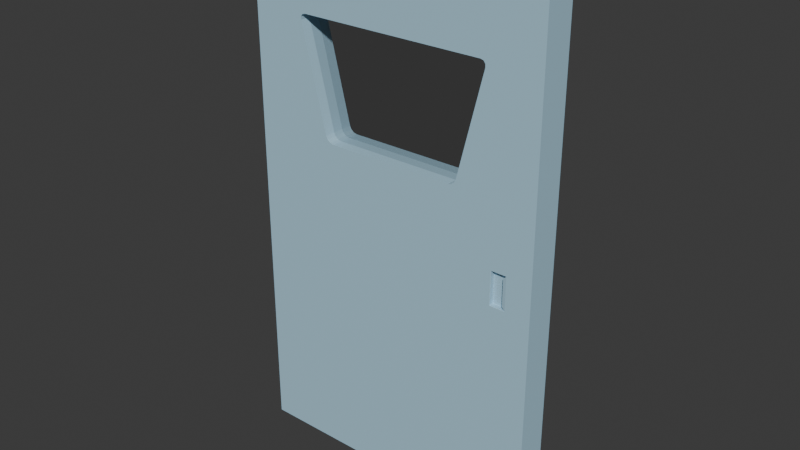 # Source: door.blend  (saved by Blender 5.1.30; exported with 4.5.12 LTS)
import bpy
from mathutils import Matrix  # noqa: F401  (used for matrix-valued properties, if any)

bpy.ops.wm.read_factory_settings(use_empty=True)
scene = bpy.context.scene
scene.name = 'Scene'

# ---- collections
col_collection = bpy.data.collections.new('Collection'); scene.collection.children.link(col_collection)

# ---- materials (node trees are filled in below, after node groups)
mat_window = bpy.data.materials.new('Window')
mat_door = bpy.data.materials.new('Door')

# ---- material node trees
mat_window.use_nodes = True; mat_window.node_tree.nodes.clear()
_N = mat_window.node_tree.nodes; _L = mat_window.node_tree.links
n0 = _N.new('ShaderNodeOutputMaterial'); n0.name = 'Material Output'; n0.location = (200, 100)
n1 = _N.new('ShaderNodeBsdfTransparent'); n1.name = 'Transparent BSDF'; n1.location = (-200, 100)
n1.inputs[0].default_value = (0.8668, 0.8668, 0.8668, 1.0)
_L.new(n1.outputs[0], n0.inputs[0])
n0.is_active_output = True
mat_door.use_nodes = True; mat_door.node_tree.nodes.clear()
_N = mat_door.node_tree.nodes; _L = mat_door.node_tree.links
n0 = _N.new('ShaderNodeBsdfPrincipled'); n0.name = 'Principled BSDF'; n0.location = (-200, 100)
n0.inputs[0].default_value = (0.4235, 0.6575, 0.8, 1.0)
n1 = _N.new('ShaderNodeOutputMaterial'); n1.name = 'Material Output'; n1.location = (200, 100)
_L.new(n0.outputs[0], n1.inputs[0])
n1.is_active_output = True

# ---- world
world_world = bpy.data.worlds.new('World'); scene.world = world_world
world_world.use_nodes = True; world_world.node_tree.nodes.clear()
_N = world_world.node_tree.nodes; _L = world_world.node_tree.links
n0 = _N.new('ShaderNodeOutputWorld'); n0.name = 'World Output'; n0.location = (200, 100)
n1 = _N.new('ShaderNodeBackground'); n1.name = 'Background'; n1.location = (-200, 100)
n1.inputs[0].default_value = (0.05088, 0.05088, 0.05088, 1.0)
_L.new(n1.outputs[0], n0.inputs[0])
n0.is_active_output = True
world_world.color = (0.05088, 0.05088, 0.05088)
world_world.sun_shadow_jitter_overblur = 0.0

# ---- meshes
me_cube_002 = bpy.data.meshes.new('Cube.002')
me_cube_002.from_pydata([(-0.6, -0.06284, -1.05), (-0.6, -0.06284, 1.05), (-0.6, 0.06284, -1.05), (-0.6, 0.06284, 1.05), (0.6, -0.06284, -1.05), (0.6, -0.06284, 1.05), (0.6, 0.06284, -1.05), (0.6, 0.06284, 1.05), (-0.6, -0.06284, 0.2589), (-0.6, -0.06284, 0.7105), (-0.6, 0.06284, 0.7105), (-0.6, 0.06284, 0.2589), (0.6, 0.06284, 0.7105), (0.6, 0.06284, 0.2589), (0.6, -0.06284, 0.7105), (0.6, -0.06284, 0.2589), (0.3941, 0.06284, -1.05), (-0.3941, 0.06284, -1.05), (-0.3941, 0.06284, 1.05), (0.3941, 0.06284, 1.05), (-0.3941, -0.06284, -1.05), (0.3941, -0.06284, -1.05), (0.3941, -0.06284, 1.05), (-0.3941, -0.06284, 1.05), (0.2869, -0.06284, 0.2837), (0.2552, -0.06284, 0.2589), (0.2829, -0.06284, 0.2335), (0.3062, -0.06284, 0.2589), (0.2804, -0.06284, 0.2713), (0.2688, -0.06284, 0.2622), (-0.2552, -0.06284, 0.2589), (-0.2869, -0.06284, 0.2837), (-0.3062, -0.06284, 0.2589), (-0.2829, -0.06284, 0.2335), (-0.2688, -0.06284, 0.2622), (-0.2804, -0.06284, 0.2713), (0.3685, -0.06284, 0.7105), (0.3879, -0.06284, 0.6857), (0.4196, -0.06284, 0.7105), (0.3941, -0.06284, 0.736), (0.3805, -0.06284, 0.7072), (0.3875, -0.06284, 0.6981), (-0.3879, -0.06284, 0.6857), (-0.3685, -0.06284, 0.7105), (-0.3941, -0.06284, 0.736), (-0.4196, -0.06284, 0.7105), (-0.3875, -0.06284, 0.6981), (-0.3805, -0.06284, 0.7072), (-0.2869, 0.06284, 0.2837), (-0.2552, 0.06284, 0.2589), (-0.2829, 0.06284, 0.2335), (-0.3062, 0.06284, 0.2589), (-0.2804, 0.06284, 0.2713), (-0.2688, 0.06284, 0.2622), (0.2552, 0.06284, 0.2589), (0.2869, 0.06284, 0.2837), (0.3062, 0.06284, 0.2589), (0.2829, 0.06284, 0.2335), (0.2688, 0.06284, 0.2622), (0.2804, 0.06284, 0.2713), (-0.3685, 0.06284, 0.7105), (-0.3879, 0.06284, 0.6857), (-0.4196, 0.06284, 0.7105), (-0.3941, 0.06284, 0.736), (-0.3805, 0.06284, 0.7072), (-0.3875, 0.06284, 0.6981), (0.3879, 0.06284, 0.6857), (0.3685, 0.06284, 0.7105), (0.3941, 0.06284, 0.736), (0.4196, 0.06284, 0.7105), (0.3875, 0.06284, 0.6981), (0.3805, 0.06284, 0.7072), (-0.3685, 0.02095, 0.7105), (-0.3685, -0.02095, 0.7105), (-0.3805, -0.02095, 0.7072), (-0.3805, 0.02095, 0.7072), (-0.3875, -0.02095, 0.6981), (-0.3875, 0.02095, 0.6981), (-0.3879, -0.02095, 0.6857), (-0.3879, 0.02095, 0.6857), (0.3685, -0.02095, 0.7105), (0.3685, 0.02095, 0.7105), (0.3805, 0.02095, 0.7072), (0.3805, -0.02095, 0.7072), (0.3875, 0.02095, 0.6981), (0.3875, -0.02095, 0.6981), (0.3879, 0.02095, 0.6857), (0.3879, -0.02095, 0.6857), (0.2869, -0.02095, 0.2837), (0.2869, 0.02095, 0.2837), (0.2804, 0.02095, 0.2713), (0.2804, -0.02095, 0.2713), (0.2688, 0.02095, 0.2622), (0.2688, -0.02095, 0.2622), (0.2552, 0.02095, 0.2589), (0.2552, -0.02095, 0.2589), (-0.2552, -0.02095, 0.2589), (-0.2552, 0.02095, 0.2589), (-0.2688, 0.02095, 0.2622), (-0.2688, -0.02095, 0.2622), (-0.2804, 0.02095, 0.2713), (-0.2804, -0.02095, 0.2713), (-0.2869, 0.02095, 0.2837), (-0.2869, -0.02095, 0.2837), (0.6, -0.06284, -0.0004351), (0.6, -0.06284, -0.1323), (0.6, 0.06284, -0.0004351), (0.6, 0.06284, -0.1323), (0.501, -0.05286, -0.0004351), (0.501, 0.05286, -0.1323), (0.501, 0.05286, -0.0004351), (0.4877, -0.06083, -0.1196), (0.4877, -0.06083, -0.01313), (0.4877, 0.06083, -0.1196), (0.4877, 0.06083, -0.01313), (0.4877, 0.05486, -0.1196), (0.4877, -0.05486, -0.01313), (0.4877, -0.05486, -0.1196), (0.4877, 0.05486, -0.01313), (-0.6, 0.0, -1.05), (-0.6, 0.0, 1.05), (0.6, 0.0, -1.05), (0.6, 0.0, 1.05), (0.6, 0.0, 0.2589), (0.6, 0.0, 0.7105), (-0.6, 0.0, 0.2589), (-0.6, 0.0, 0.7105), (0.3941, 0.0, 1.05), (-0.3941, 0.0, 1.05), (-0.3941, 0.0, -1.05), (0.3941, 0.0, -1.05), (0.6, 0.0, -0.0004351), (0.6, 0.0, -0.1323), (0.501, -0.06284, 0.0009706), (0.501, -0.06196, -0.0004351), (0.5, -0.06269, -0.001392), (0.501, -0.06284, -0.001841), (0.501, -0.06258, -2.336e-05), (0.4413, -0.06196, -0.0004351), (0.4385, -0.06284, 0.0009707), (0.4399, -0.06196, -0.001841), (0.4399, -0.06258, -2.335e-05), (0.4399, -0.06247, -0.0004351), (0.4395, -0.06258, -0.0004351), (0.4403, -0.06196, -0.0008468), (0.4399, -0.06196, -0.1309), (0.4385, -0.06284, -0.1337), (0.4413, -0.06196, -0.1323), (0.4395, -0.06258, -0.1323), (0.4399, -0.06247, -0.1323), (0.4399, -0.06258, -0.1327), (0.4403, -0.06196, -0.1319), (0.501, -0.06196, -0.1323), (0.501, -0.06284, -0.1337), (0.501, -0.06284, -0.1309), (0.5, -0.06269, -0.1313), (0.501, -0.06258, -0.1327), (0.501, 0.06196, -0.0004351), (0.501, 0.06284, 0.0009706), (0.501, 0.06284, -0.001841), (0.5, 0.06269, -0.001392), (0.501, 0.06258, -2.337e-05), (0.4413, 0.06196, -0.0004351), (0.4399, 0.06196, -0.001841), (0.4385, 0.06284, 0.0009706), (0.4403, 0.06196, -0.0008468), (0.4399, 0.06247, -0.0004351), (0.4395, 0.06258, -0.0004351), (0.4399, 0.06258, -2.337e-05), (0.4399, 0.06196, -0.1309), (0.4413, 0.06196, -0.1323), (0.4385, 0.06284, -0.1337), (0.4403, 0.06196, -0.1319), (0.4399, 0.06247, -0.1323), (0.4399, 0.06258, -0.1327), (0.4395, 0.06258, -0.1323), (0.501, 0.06284, -0.1337), (0.501, 0.06196, -0.1323), (0.5, 0.06269, -0.1313), (0.501, 0.06284, -0.1309), (0.501, 0.06258, -0.1327), (0.501, -0.04375, -0.0004351), (0.501, -0.04287, -0.001841), (0.501, -0.04313, -0.0008468), (0.4413, -0.04375, -0.0004351), (0.4399, -0.04375, -0.001841), (0.4413, -0.04287, -0.001841), (0.4403, -0.04375, -0.0008468), (0.4405, -0.04324, -0.001029), (0.4403, -0.04313, -0.001841), (0.4413, -0.04313, -0.0008468), (0.4399, -0.04375, -0.1309), (0.4413, -0.04375, -0.1323), (0.4413, -0.04287, -0.1309), (0.4403, -0.04375, -0.1319), (0.4405, -0.04324, -0.1317), (0.4413, -0.04313, -0.1319), (0.4403, -0.04313, -0.1309), (0.4996, -0.04375, -0.1323), (0.501, -0.04287, -0.1309), (0.5006, -0.04313, -0.1319), (0.501, 0.04287, -0.001841), (0.501, 0.04375, -0.0004351), (0.501, 0.04313, -0.0008468), (0.4413, 0.04375, -0.0004351), (0.4413, 0.04287, -0.001841), (0.4399, 0.04375, -0.001841), (0.4413, 0.04313, -0.0008468), (0.4405, 0.04324, -0.001029), (0.4403, 0.04313, -0.001841), (0.4403, 0.04375, -0.0008468), (0.4399, 0.04375, -0.1309), (0.4413, 0.04287, -0.1309), (0.4413, 0.04375, -0.1323), (0.4403, 0.04313, -0.1309), (0.4405, 0.04324, -0.1317), (0.4413, 0.04313, -0.1319), (0.4403, 0.04375, -0.1319), (0.501, 0.04375, -0.1323), (0.501, 0.04287, -0.1309), (0.501, 0.04313, -0.1319), (0.501, -0.05286, -0.1309), (0.4996, -0.05286, -0.1323), (0.5, -0.05301, -0.1313), (0.5006, -0.05286, -0.1319)], [], [(126, 120, 3, 10), (124, 122, 5, 14), (130, 121, 4, 21), (128, 120, 1, 23), (121, 132, 105, 4), (123, 124, 14, 15), (119, 125, 11, 2), (125, 126, 10, 11), (122, 127, 22, 5), (127, 128, 23, 22), (119, 129, 20, 0), (129, 130, 21, 20), (24, 28, 29, 25, 26, 27), (30, 34, 35, 31, 32, 33), (36, 40, 41, 37, 38, 39), (42, 46, 47, 43, 44, 45), (48, 52, 53, 49, 50, 51), (54, 58, 59, 55, 56, 57), (60, 64, 65, 61, 62, 63), (66, 70, 71, 67, 68, 69), (73, 43, 47, 74), (74, 47, 46, 76), (76, 46, 42, 78), (81, 67, 71, 82), (82, 71, 70, 84), (84, 70, 66, 86), (89, 55, 59, 90), (90, 59, 58, 92), (92, 58, 54, 94), (97, 49, 53, 98), (98, 53, 52, 100), (100, 52, 48, 102), (94, 54, 49, 97), (15, 14, 38, 37, 24, 27), (21, 26, 25, 30, 33, 20), (86, 66, 55, 89), (32, 31, 42, 45, 9, 8), (102, 48, 61, 79), (20, 33, 32, 8, 0), (14, 5, 22, 39, 38), (72, 60, 67, 81), (36, 39, 22, 23, 44, 43), (45, 44, 23, 1, 9), (2, 11, 51, 50, 17), (11, 10, 62, 61, 48, 51), (17, 50, 49, 54, 57, 16), (56, 55, 66, 69, 12, 13), (10, 3, 18, 63, 62), (60, 63, 18, 19, 68, 67), (69, 68, 19, 7, 12), (43, 73, 80, 36), (73, 72, 81, 80), (31, 103, 78, 42), (103, 102, 79, 78), (37, 87, 88, 24), (87, 86, 89, 88), (25, 95, 96, 30), (95, 94, 97, 96), (35, 101, 103, 31), (101, 100, 102, 103), (34, 99, 101, 35), (99, 98, 100, 101), (30, 96, 99, 34), (96, 97, 98, 99), (29, 93, 95, 25), (93, 92, 94, 95), (28, 91, 93, 29), (91, 90, 92, 93), (24, 88, 91, 28), (88, 89, 90, 91), (41, 85, 87, 37), (85, 84, 86, 87), (40, 83, 85, 41), (83, 82, 84, 85), (36, 80, 83, 40), (80, 81, 82, 83), (65, 77, 79, 61), (77, 76, 78, 79), (64, 75, 77, 65), (75, 74, 76, 77), (60, 72, 75, 64), (72, 73, 74, 75), (72, 75, 77, 79, 102, 100, 98, 97, 94, 92, 90, 89, 86, 84, 82, 81), (73, 74, 76, 78, 103, 101, 99, 96, 95, 93, 91, 88, 87, 85, 83, 80), (132, 107, 106, 131), (131, 106, 13, 123), (111, 112, 116, 117), (114, 113, 115, 118), (109, 110, 118, 115), (104, 131, 123, 15), (105, 132, 131, 104), (17, 16, 130, 129), (2, 17, 129, 119), (19, 18, 128, 127), (7, 19, 127, 122), (8, 9, 126, 125), (0, 8, 125, 119), (13, 12, 124, 123), (6, 107, 132, 121), (18, 3, 120, 128), (16, 6, 121, 130), (12, 7, 122, 124), (9, 1, 120, 126), (133, 137, 134, 135, 136), (138, 141, 142, 144), (139, 143, 142, 141), (140, 144, 142, 143), (145, 148, 149, 151), (146, 150, 149, 148), (147, 151, 149, 150), (152, 156, 153, 154, 155), (157, 161, 158, 159, 160), (162, 165, 166, 168), (163, 167, 166, 165), (164, 168, 166, 167), (169, 172, 173, 175), (170, 174, 173, 172), (171, 175, 173, 174), (176, 180, 177, 178, 179), (184, 187, 188, 190), (185, 189, 188, 187), (186, 190, 188, 189), (191, 194, 195, 197), (192, 196, 195, 194), (193, 197, 195, 196), (204, 207, 208, 210), (205, 209, 208, 207), (206, 210, 208, 209), (211, 214, 215, 217), (212, 216, 215, 214), (213, 217, 215, 216), (221, 224, 223), (224, 222, 223), (133, 139, 141, 137), (137, 141, 138, 134), (139, 146, 148, 143), (143, 148, 145, 140), (146, 153, 156, 150), (150, 156, 152, 147), (157, 162, 168, 161), (161, 168, 164, 158), (163, 169, 175, 167), (167, 175, 171, 164), (170, 177, 180, 174), (174, 180, 176, 171), (181, 184, 190, 183), (183, 190, 186, 182), (185, 191, 197, 189), (189, 197, 193, 186), (192, 198, 200, 196), (196, 200, 199, 193), (201, 205, 207, 203), (203, 207, 204, 202), (205, 212, 214, 209), (209, 214, 211, 206), (212, 219, 220, 216), (216, 220, 218, 213), (221, 199, 200, 224), (224, 200, 198, 222), (191, 145, 151, 194), (194, 151, 147, 192), (140, 185, 187, 144), (144, 187, 184, 138), (169, 211, 217, 172), (172, 217, 213, 170), (206, 163, 165, 210), (210, 165, 162, 204), (134, 138, 184, 181, 108), (104, 133, 136, 154, 153, 105), (4, 105, 153, 146, 139, 133, 104, 15, 27, 26, 21), (135, 134, 108, 116, 112), (155, 154, 136, 135, 112, 111), (140, 145, 191, 185), (147, 152, 222, 198, 192), (223, 222, 152, 155, 111, 117), (162, 157, 110, 202, 204), (110, 157, 160, 114, 118), (16, 57, 56, 13, 106, 158, 164, 171, 176, 107, 6), (160, 159, 179, 178, 113, 114), (107, 176, 179, 159, 158, 106), (169, 163, 206, 211), (177, 170, 213, 218, 109), (178, 177, 109, 115, 113), (182, 186, 193, 199), (221, 108, 181, 183, 182, 199), (219, 212, 205, 201), (110, 109, 218, 220, 219, 201, 203, 202), (108, 221, 223, 117, 116)])
me_cube_002.polygons.foreach_set('material_index', [1, 1, 1, 1, 1, 1, 1, 1, 1, 1, 1, 1, 1, 1, 1, 1, 1, 1, 1, 1, 1, 1, 1, 1, 1, 1, 1, 1, 1, 1, 1, 1, 1, 1, 1, 1, 1, 1, 1, 1, 1, 1, 1, 1, 1, 1, 1, 1, 1, 1, 1, 1, 1, 1, 1, 1, 1, 1, 1, 1, 1, 1, 1, 1, 1, 1, 1, 1, 1, 1, 1, 1, 1, 1, 1, 1, 1, 1, 1, 1, 1, 1, 0, 0, 1, 1, 1, 1, 1, 1, 1, 1, 1, 1, 1, 1, 1, 1, 1, 1, 1, 1, 1, 1, 1, 1, 1, 1, 1, 1, 1, 1, 1, 1, 1, 1, 1, 1, 1, 1, 1, 1, 1, 1, 1, 1, 1, 1, 1, 1, 1, 1, 1, 1, 1, 1, 1, 1, 1, 1, 1, 1, 1, 1, 1, 1, 1, 1, 1, 1, 1, 1, 1, 1, 1, 1, 1, 1, 1, 1, 1, 1, 1, 1, 1, 1, 1, 1, 1, 1, 1, 1, 1, 1, 1, 1, 1, 1, 1, 1, 1, 1, 1, 1, 1, 1, 1, 1])
_uv = me_cube_002.uv_layers.new(name='UVMap')
_uv.uv.foreach_set('vector', [0.6004, 0.125, 0.625, 0.125, 0.625, 0.25, 0.6004, 0.25, 0.6004, 0.625, 0.625, 0.625, 0.625, 0.75, 0.6004, 0.75, 0.2917, 0.625, 0.375, 0.625, 0.375, 0.75, 0.2917, 0.75, 0.7917, 0.625, 0.875, 0.625, 0.875, 0.75, 0.7917, 0.75, 0.375, 0.625, 0.4746, 0.625, 0.4746, 0.75, 0.375, 0.75, 0.517, 0.625, 0.6004, 0.625, 0.6004, 0.75, 0.517, 0.75, 0.375, 0.125, 0.517, 0.125, 0.517, 0.25, 0.375, 0.25, 0.517, 0.125, 0.6004, 0.125, 0.6004, 0.25, 0.517, 0.25, 0.625, 0.625, 0.7083, 0.625, 0.7083, 0.75, 0.625, 0.75, 0.7083, 0.625, 0.7917, 0.625, 0.7917, 0.75, 0.7083, 0.75, 0.125, 0.625, 0.2083, 0.625, 0.2083, 0.75, 0.125, 0.75, 0.2083, 0.625, 0.2917, 0.625, 0.2917, 0.75, 0.2083, 0.75, 0.5193, 0.8333, 0.517, 0.8334, 0.517, 0.8351, 0.517, 0.8371, 0.5143, 0.8333, 0.517, 0.8289, 0.517, 0.9148, 0.517, 0.9167, 0.517, 0.9167, 0.5193, 0.9175, 0.517, 0.9233, 0.5143, 0.9167, 0.5998, 0.8347, 0.5992, 0.8333, 0.5979, 0.8333, 0.5958, 0.8333, 0.6004, 0.823, 0.6016, 0.8333, 0.5958, 0.9167, 0.5979, 0.9167, 0.5992, 0.9167, 0.5998, 0.9153, 0.6016, 0.9167, 0.6004, 0.927, 0.5193, 0.3325, 0.517, 0.3333, 0.517, 0.3333, 0.517, 0.3352, 0.5143, 0.3333, 0.517, 0.3267, 0.517, 0.4129, 0.517, 0.4149, 0.517, 0.4166, 0.5193, 0.4167, 0.517, 0.4211, 0.5143, 0.4167, 0.5998, 0.3347, 0.5992, 0.3333, 0.5979, 0.3333, 0.5958, 0.3333, 0.6004, 0.323, 0.6016, 0.3333, 0.5958, 0.4167, 0.5979, 0.4167, 0.5992, 0.4167, 0.5998, 0.4153, 0.6016, 0.4167, 0.6004, 0.427, 0.0, 0.0, 0.0, 0.0, 0.0, 0.0, 0.0, 0.0, 0.0, 0.0, 0.0, 0.0, 0.0, 0.0, 0.0, 0.0, 0.0, 0.0, 0.0, 0.0, 0.0, 0.0, 0.0, 0.0, 0.0, 0.0, 0.0, 0.0, 0.0, 0.0, 0.0, 0.0, 0.0, 0.0, 0.0, 0.0, 0.0, 0.0, 0.0, 0.0, 0.0, 0.0, 0.0, 0.0, 0.0, 0.0, 0.0, 0.0, 0.0, 0.0, 0.0, 0.0, 0.0, 0.0, 0.0, 0.0, 0.0, 0.0, 0.0, 0.0, 0.0, 0.0, 0.0, 0.0, 0.0, 0.0, 0.0, 0.0, 0.0, 0.0, 0.0, 0.0, 0.0, 0.0, 0.0, 0.0, 0.0, 0.0, 0.0, 0.0, 0.0, 0.0, 0.0, 0.0, 0.0, 0.0, 0.0, 0.0, 0.0, 0.0, 0.0, 0.0, 0.0, 0.0, 0.0, 0.0, 0.0, 0.0, 0.0, 0.0, 0.0, 0.0, 0.0, 0.0, 0.517, 0.75, 0.6004, 0.75, 0.6004, 0.823, 0.5958, 0.8333, 0.5193, 0.8333, 0.517, 0.8289, 0.375, 0.8333, 0.5143, 0.8333, 0.517, 0.8371, 0.517, 0.9148, 0.5143, 0.9167, 0.375, 0.9167, 0.0, 0.0, 0.0, 0.0, 0.0, 0.0, 0.0, 0.0, 0.517, 0.9233, 0.5193, 0.9175, 0.5958, 0.9167, 0.6004, 0.927, 0.6004, 1.0, 0.517, 1.0, 0.0, 0.0, 0.0, 0.0, 0.0, 0.0, 0.0, 0.0, 0.375, 0.9167, 0.5143, 0.9167, 0.517, 0.9233, 0.517, 1.0, 0.375, 1.0, 0.6004, 0.75, 0.625, 0.75, 0.625, 0.8333, 0.6016, 0.8333, 0.6004, 0.823, 0.0, 0.0, 0.0, 0.0, 0.0, 0.0, 0.0, 0.0, 0.5998, 0.8347, 0.6016, 0.8333, 0.625, 0.8333, 0.625, 0.9167, 0.6016, 0.9167, 0.5998, 0.9153, 0.6004, 0.927, 0.6016, 0.9167, 0.625, 0.9167, 0.625, 1.0, 0.6004, 1.0, 0.375, 0.25, 0.517, 0.25, 0.517, 0.3267, 0.5143, 0.3333, 0.375, 0.3333, 0.517, 0.25, 0.6004, 0.25, 0.6004, 0.323, 0.5958, 0.3333, 0.5193, 0.3325, 0.517, 0.3267, 0.375, 0.3333, 0.5143, 0.3333, 0.517, 0.3352, 0.517, 0.4129, 0.5143, 0.4167, 0.375, 0.4167, 0.517, 0.4211, 0.5193, 0.4167, 0.5958, 0.4167, 0.6004, 0.427, 0.6004, 0.5, 0.517, 0.5, 0.6004, 0.25, 0.625, 0.25, 0.625, 0.3333, 0.6016, 0.3333, 0.6004, 0.323, 0.5998, 0.3347, 0.6016, 0.3333, 0.625, 0.3333, 0.625, 0.4167, 0.6016, 0.4167, 0.5998, 0.4153, 0.6004, 0.427, 0.6016, 0.4167, 0.625, 0.4167, 0.625, 0.5, 0.6004, 0.5, 0.0, 0.0, 0.0, 0.0, 0.0, 0.0, 0.0, 0.0, 0.0, 0.0, 0.0, 0.0, 0.0, 0.0, 0.0, 0.0, 0.0, 0.0, 0.0, 0.0, 0.0, 0.0, 0.0, 0.0, 0.0, 0.0, 0.0, 0.0, 0.0, 0.0, 0.0, 0.0, 0.0, 0.0, 0.0, 0.0, 0.0, 0.0, 0.0, 0.0, 0.0, 0.0, 0.0, 0.0, 0.0, 0.0, 0.0, 0.0, 0.0, 0.0, 0.0, 0.0, 0.0, 0.0, 0.0, 0.0, 0.0, 0.0, 0.0, 0.0, 0.0, 0.0, 0.0, 0.0, 0.0, 0.0, 0.0, 0.0, 0.0, 0.0, 0.0, 0.0, 0.0, 0.0, 0.0, 0.0, 0.0, 0.0, 0.0, 0.0, 0.0, 0.0, 0.0, 0.0, 0.0, 0.0, 0.0, 0.0, 0.0, 0.0, 0.0, 0.0, 0.0, 0.0, 0.0, 0.0, 0.0, 0.0, 0.0, 0.0, 0.0, 0.0, 0.0, 0.0, 0.0, 0.0, 0.0, 0.0, 0.0, 0.0, 0.0, 0.0, 0.0, 0.0, 0.0, 0.0, 0.0, 0.0, 0.0, 0.0, 0.0, 0.0, 0.0, 0.0, 0.0, 0.0, 0.0, 0.0, 0.0, 0.0, 0.0, 0.0, 0.0, 0.0, 0.0, 0.0, 0.0, 0.0, 0.0, 0.0, 0.0, 0.0, 0.0, 0.0, 0.0, 0.0, 0.0, 0.0, 0.0, 0.0, 0.0, 0.0, 0.0, 0.0, 0.0, 0.0, 0.0, 0.0, 0.0, 0.0, 0.0, 0.0, 0.0, 0.0, 0.0, 0.0, 0.0, 0.0, 0.0, 0.0, 0.0, 0.0, 0.0, 0.0, 0.0, 0.0, 0.0, 0.0, 0.0, 0.0, 0.0, 0.0, 0.0, 0.0, 0.0, 0.0, 0.0, 0.0, 0.0, 0.0, 0.0, 0.0, 0.0, 0.0, 0.0, 0.0, 0.0, 0.0, 0.0, 0.0, 0.0, 0.0, 0.0, 0.0, 0.0, 0.0, 0.0, 0.0, 0.0, 0.0, 0.0, 0.0, 0.0, 0.0, 0.0, 0.0, 0.0, 0.0, 0.0, 0.0, 0.0, 0.0, 0.0, 0.0, 0.0, 0.0, 0.0, 0.0, 0.0, 0.0, 0.0, 0.0, 0.0, 0.0, 0.0, 0.0, 0.0, 0.0, 0.0, 0.0, 0.0, 0.0, 0.0, 0.0, 0.0, 0.0, 0.0, 0.0, 0.0, 0.0, 0.0, 0.0, 0.0, 0.0, 0.0, 0.0, 0.0, 0.0, 0.0, 0.0, 0.0, 0.0, 0.0, 0.0, 0.0, 0.0, 0.0, 0.0, 0.0, 0.0, 0.0, 0.0, 0.0, 0.0, 0.0, 0.0, 0.0, 0.0, 0.0, 0.0, 0.0, 0.0, 0.0, 0.0, 0.0, 0.0, 0.0, 0.0, 0.0, 0.0, 0.0, 0.0, 0.0, 0.0, 0.0, 0.0, 0.0, 0.0, 0.0, 0.0, 0.0, 0.0, 0.0, 0.0, 0.0, 0.0, 0.0, 0.0, 0.0, 0.0, 0.0, 0.0, 0.0, 0.0, 0.0, 0.0, 0.0, 0.0, 0.0, 0.0, 0.4746, 0.625, 0.4746, 0.5, 0.4889, 0.5, 0.4889, 0.625, 0.4889, 0.625, 0.4889, 0.5, 0.517, 0.5, 0.517, 0.625, 0.4746, 0.7791, 0.4889, 0.7781, 0.4889, 0.7781, 0.4746, 0.7791, 0.4889, 0.4719, 0.4746, 0.4709, 0.4746, 0.4709, 0.4889, 0.4719, 0.4746, 0.4709, 0.4889, 0.4719, 0.4889, 0.4719, 0.4746, 0.4709, 0.4889, 0.75, 0.4889, 0.625, 0.517, 0.625, 0.517, 0.75, 0.4746, 0.75, 0.4746, 0.625, 0.4889, 0.625, 0.4889, 0.75, 0.2083, 0.5, 0.2917, 0.5, 0.2917, 0.625, 0.2083, 0.625, 0.125, 0.5, 0.2083, 0.5, 0.2083, 0.625, 0.125, 0.625, 0.7083, 0.5, 0.7917, 0.5, 0.7917, 0.625, 0.7083, 0.625, 0.625, 0.5, 0.7083, 0.5, 0.7083, 0.625, 0.625, 0.625, 0.517, 0.0, 0.6004, 0.0, 0.6004, 0.125, 0.517, 0.125, 0.375, 0.0, 0.517, 0.0, 0.517, 0.125, 0.375, 0.125, 0.517, 0.5, 0.6004, 0.5, 0.6004, 0.625, 0.517, 0.625, 0.375, 0.5, 0.4746, 0.5, 0.4746, 0.625, 0.375, 0.625, 0.7917, 0.5, 0.875, 0.5, 0.875, 0.625, 0.7917, 0.625, 0.2917, 0.5, 0.375, 0.5, 0.375, 0.625, 0.2917, 0.625, 0.6004, 0.5, 0.625, 0.5, 0.625, 0.625, 0.6004, 0.625, 0.6004, 0.0, 0.625, 0.0, 0.625, 0.125, 0.6004, 0.125, 0.489, 0.7781, 0.4889, 0.7781, 0.4889, 0.7781, 0.4889, 0.7781, 0.4887, 0.7781, 0.4889, 0.7948, 0.4889, 0.7952, 0.4889, 0.7952, 0.4889, 0.7952, 0.489, 0.7956, 0.4889, 0.7952, 0.4889, 0.7952, 0.4889, 0.7952, 0.4887, 0.7952, 0.4889, 0.7952, 0.4889, 0.7952, 0.4889, 0.7952, 0.4747, 0.7969, 0.4746, 0.7969, 0.4746, 0.7969, 0.4746, 0.7969, 0.4744, 0.7973, 0.4746, 0.7969, 0.4746, 0.7969, 0.4746, 0.7969, 0.4746, 0.7965, 0.4746, 0.7969, 0.4746, 0.7969, 0.4746, 0.7969, 0.4746, 0.7791, 0.4746, 0.7791, 0.4745, 0.7791, 0.4747, 0.7791, 0.4746, 0.7791, 0.4889, 0.4719, 0.4889, 0.4719, 0.489, 0.4719, 0.4887, 0.4719, 0.4889, 0.4719, 0.4889, 0.4552, 0.4889, 0.4548, 0.4889, 0.4548, 0.4889, 0.4548, 0.4887, 0.4548, 0.4889, 0.4548, 0.4889, 0.4548, 0.4889, 0.4548, 0.489, 0.4544, 0.4889, 0.4548, 0.4889, 0.4548, 0.4889, 0.4548, 0.4747, 0.4531, 0.4746, 0.4531, 0.4746, 0.4531, 0.4746, 0.4531, 0.4746, 0.4535, 0.4746, 0.4531, 0.4746, 0.4531, 0.4746, 0.4531, 0.4744, 0.4527, 0.4746, 0.4531, 0.4746, 0.4531, 0.4746, 0.4531, 0.4744, 0.4709, 0.4746, 0.4709, 0.4746, 0.4709, 0.4746, 0.4709, 0.4747, 0.4709, 0.4889, 0.7948, 0.4889, 0.7952, 0.4889, 0.7951, 0.4889, 0.7948, 0.4887, 0.7952, 0.4887, 0.7952, 0.4889, 0.7951, 0.4889, 0.7952, 0.4887, 0.7948, 0.4889, 0.7948, 0.4889, 0.7951, 0.4887, 0.7952, 0.4747, 0.7969, 0.4746, 0.7969, 0.4746, 0.7968, 0.4747, 0.7969, 0.4746, 0.7965, 0.4746, 0.7965, 0.4746, 0.7968, 0.4746, 0.7969, 0.4747, 0.7965, 0.4747, 0.7969, 0.4746, 0.7968, 0.4746, 0.7965, 0.4889, 0.4552, 0.4889, 0.4552, 0.4889, 0.4549, 0.4889, 0.4548, 0.4887, 0.4552, 0.4887, 0.4548, 0.4889, 0.4549, 0.4889, 0.4552, 0.4887, 0.4548, 0.4889, 0.4548, 0.4889, 0.4549, 0.4887, 0.4548, 0.4747, 0.4531, 0.4747, 0.4531, 0.4746, 0.4532, 0.4746, 0.4531, 0.4747, 0.4535, 0.4746, 0.4535, 0.4746, 0.4532, 0.4747, 0.4531, 0.4746, 0.4535, 0.4746, 0.4531, 0.4746, 0.4532, 0.4746, 0.4535, 0.4747, 0.7791, 0.4746, 0.7791, 0.4746, 0.7791, 0.4746, 0.7791, 0.4746, 0.7791, 0.4746, 0.7791, 0.489, 0.7781, 0.489, 0.7956, 0.4889, 0.7952, 0.4889, 0.7781, 0.4889, 0.7781, 0.4889, 0.7952, 0.4889, 0.7948, 0.4889, 0.7781, 0.489, 0.7956, 0.4744, 0.7973, 0.4746, 0.7969, 0.4889, 0.7952, 0.4889, 0.7952, 0.4746, 0.7969, 0.4747, 0.7969, 0.4887, 0.7952, 0.4744, 0.7973, 0.4745, 0.7791, 0.4746, 0.7791, 0.4746, 0.7969, 0.4746, 0.7969, 0.4746, 0.7791, 0.4746, 0.7791, 0.4746, 0.7965, 0.4889, 0.4719, 0.4889, 0.4552, 0.4889, 0.4548, 0.4889, 0.4719, 0.4889, 0.4719, 0.4889, 0.4548, 0.489, 0.4544, 0.489, 0.4719, 0.4887, 0.4548, 0.4747, 0.4531, 0.4746, 0.4531, 0.4889, 0.4548, 0.4889, 0.4548, 0.4746, 0.4531, 0.4744, 0.4527, 0.489, 0.4544, 0.4746, 0.4535, 0.4746, 0.4709, 0.4746, 0.4709, 0.4746, 0.4531, 0.4746, 0.4531, 0.4746, 0.4709, 0.4744, 0.4709, 0.4744, 0.4527, 0.4889, 0.7781, 0.4889, 0.7948, 0.4889, 0.7948, 0.4889, 0.7781, 0.4889, 0.7781, 0.4889, 0.7948, 0.4887, 0.7948, 0.4887, 0.7781, 0.4887, 0.7952, 0.4747, 0.7969, 0.4747, 0.7969, 0.4887, 0.7952, 0.4887, 0.7952, 0.4747, 0.7969, 0.4747, 0.7965, 0.4887, 0.7948, 0.4746, 0.7965, 0.4746, 0.7795, 0.4746, 0.7791, 0.4746, 0.7965, 0.4746, 0.7965, 0.4746, 0.7791, 0.4747, 0.7791, 0.4747, 0.7965, 0.4887, 0.4719, 0.4887, 0.4552, 0.4889, 0.4552, 0.4889, 0.4719, 0.4889, 0.4719, 0.4889, 0.4552, 0.4889, 0.4552, 0.4889, 0.4719, 0.4887, 0.4552, 0.4747, 0.4535, 0.4747, 0.4531, 0.4887, 0.4548, 0.4887, 0.4548, 0.4747, 0.4531, 0.4747, 0.4531, 0.4887, 0.4548, 0.4747, 0.4535, 0.4747, 0.4709, 0.4746, 0.4709, 0.4746, 0.4535, 0.4746, 0.4535, 0.4746, 0.4709, 0.4746, 0.4709, 0.4746, 0.4535, 0.4747, 0.7791, 0.4747, 0.7791, 0.4746, 0.7791, 0.4746, 0.7791, 0.4746, 0.7791, 0.4746, 0.7791, 0.4746, 0.7795, 0.4746, 0.7794, 0.4747, 0.7969, 0.4747, 0.7969, 0.4746, 0.7969, 0.4746, 0.7969, 0.4746, 0.7969, 0.4746, 0.7969, 0.4746, 0.7965, 0.4746, 0.7965, 0.4887, 0.7952, 0.4887, 0.7952, 0.4889, 0.7952, 0.4889, 0.7952, 0.4889, 0.7952, 0.4889, 0.7952, 0.4889, 0.7948, 0.4889, 0.7948, 0.4747, 0.4531, 0.4747, 0.4531, 0.4746, 0.4531, 0.4746, 0.4531, 0.4746, 0.4531, 0.4746, 0.4531, 0.4746, 0.4535, 0.4746, 0.4535, 0.4887, 0.4548, 0.4887, 0.4548, 0.4889, 0.4548, 0.4889, 0.4548, 0.4889, 0.4548, 0.4889, 0.4548, 0.4889, 0.4552, 0.4889, 0.4552, 0.4889, 0.7781, 0.4889, 0.7948, 0.4889, 0.7948, 0.4889, 0.7781, 0.4889, 0.7781, 0.4889, 0.75, 0.489, 0.7781, 0.4887, 0.7781, 0.4747, 0.7791, 0.4745, 0.7791, 0.4746, 0.75, 0.375, 0.75, 0.4746, 0.75, 0.4745, 0.7791, 0.4744, 0.7973, 0.489, 0.7956, 0.489, 0.7781, 0.4889, 0.75, 0.517, 0.75, 0.517, 0.8289, 0.5143, 0.8333, 0.375, 0.8333, 0.4889, 0.7781, 0.4889, 0.7781, 0.4889, 0.7781, 0.4889, 0.7781, 0.4889, 0.7781, 0.4746, 0.7791, 0.4747, 0.7791, 0.4887, 0.7781, 0.4889, 0.7781, 0.4889, 0.7781, 0.4746, 0.7791, 0.4887, 0.7952, 0.4747, 0.7969, 0.4747, 0.7969, 0.4887, 0.7952, 0.4746, 0.7965, 0.4746, 0.7791, 0.4746, 0.7794, 0.4746, 0.7795, 0.4746, 0.7965, 0.4746, 0.7791, 0.4746, 0.7794, 0.4746, 0.7791, 0.4746, 0.7791, 0.4746, 0.7791, 0.4746, 0.7791, 0.4889, 0.4552, 0.4889, 0.4719, 0.4889, 0.4719, 0.4889, 0.4719, 0.4889, 0.4552, 0.4889, 0.4719, 0.4889, 0.4719, 0.4889, 0.4719, 0.4889, 0.4719, 0.4889, 0.4719, 0.375, 0.4167, 0.5143, 0.4167, 0.517, 0.4211, 0.517, 0.5, 0.4889, 0.5, 0.489, 0.4719, 0.489, 0.4544, 0.4744, 0.4527, 0.4744, 0.4709, 0.4746, 0.5, 0.375, 0.5, 0.4889, 0.4719, 0.4887, 0.4719, 0.4747, 0.4709, 0.4746, 0.4709, 0.4746, 0.4709, 0.4889, 0.4719, 0.4746, 0.5, 0.4744, 0.4709, 0.4747, 0.4709, 0.4887, 0.4719, 0.489, 0.4719, 0.4889, 0.5, 0.4747, 0.4531, 0.4887, 0.4548, 0.4887, 0.4548, 0.4747, 0.4531, 0.4746, 0.4709, 0.4746, 0.4535, 0.4746, 0.4535, 0.4746, 0.4709, 0.4746, 0.4709, 0.4746, 0.4709, 0.4746, 0.4709, 0.4746, 0.4709, 0.4746, 0.4709, 0.4746, 0.4709, 0.4887, 0.7781, 0.4887, 0.7948, 0.4747, 0.7965, 0.4747, 0.7791, 0.4747, 0.7791, 0.4889, 0.7781, 0.4889, 0.7781, 0.4889, 0.7781, 0.4887, 0.7781, 0.4747, 0.7791, 0.4747, 0.4709, 0.4747, 0.4535, 0.4887, 0.4552, 0.4887, 0.4719, 0.4889, 0.4719, 0.4746, 0.4709, 0.4746, 0.4709, 0.4746, 0.4709, 0.4747, 0.4709, 0.4887, 0.4719, 0.4889, 0.4719, 0.4889, 0.4719, 0.4889, 0.7781, 0.4747, 0.7791, 0.4746, 0.7791, 0.4746, 0.7791, 0.4889, 0.7781])
me_cube_002.materials.append(mat_window)
me_cube_002.materials.append(mat_door)
me_cube_002.update()

# ---- objects
ob_door = bpy.data.objects.new('Door', me_cube_002)

# ---- transforms, parenting, visibility, modifiers, constraints
ob_door.location = (0.0, 0.0, 0.0)

# ---- collection membership
col_collection.objects.link(ob_door)

# ---- scene / render settings (as saved in the file)
scene.frame_start = 1; scene.frame_end = 250; scene.frame_set(21)
scene.render.engine = 'BLENDER_EEVEE_NEXT'
scene.render.bake_bias = 0.0
scene.render.bake_samples = 0
scene.cycles.sampling_pattern = 'TABULATED_SOBOL'
scene.eevee.use_volume_custom_range = False
bpy.context.view_layer.update()

# ---- added for rendering (the .blend has no active camera and no usable light): camera, sun
cam_auto = bpy.data.cameras.new('AutoCamera')
cam_auto.lens = 50.0
cam_auto.sensor_width = 36.0
cam_auto.clip_end = 1000.0
ob_auto_camera = bpy.data.objects.new('AutoCamera', cam_auto)
scene.collection.objects.link(ob_auto_camera)
ob_auto_camera.location = (2.24084, -2.68901, 1.79267)
ob_auto_camera.rotation_euler = (1.09748, -7.21219e-08, 0.694738)
scene.camera = ob_auto_camera
light_auto_sun = bpy.data.lights.new('AutoSun', 'SUN')
light_auto_sun.energy = 3.0
light_auto_sun.angle = 0.0523599
ob_auto_sun = bpy.data.objects.new('AutoSun', light_auto_sun)
scene.collection.objects.link(ob_auto_sun)
ob_auto_sun.rotation_euler = (0.872665, 0.174533, 0.523599)
bpy.context.view_layer.update()
